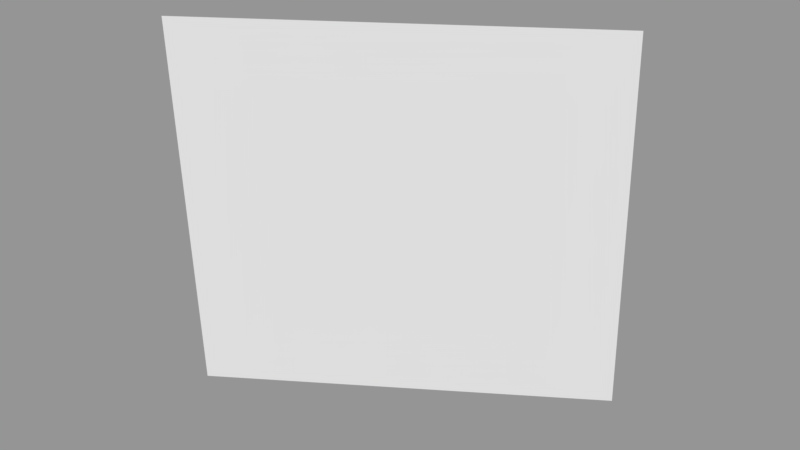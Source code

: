 # Source: Surface055.blend  (saved by Blender 2.79.0; exported with 4.5.12 LTS)
import bpy
from mathutils import Matrix  # noqa: F401  (used for matrix-valued properties, if any)

bpy.ops.wm.read_factory_settings(use_empty=True)
scene = bpy.context.scene
scene.name = 'Scene'

# ---- collections
col_collection_1 = bpy.data.collections.new('Collection 1'); scene.collection.children.link(col_collection_1)

# ---- meshes
me_sphere_061 = bpy.data.meshes.new('Sphere.061')
me_sphere_061.from_pydata([(-0.6533, 0.6533, 0.3827), (-0.7071, 0.7071, -4.371e-08), (-0.3536, 0.8536, 0.3827), (-0.3827, 0.9239, -4.371e-08)], [], [(1, 0, 2, 3)])
_ca = me_sphere_061.color_attributes.new('Col', 'BYTE_COLOR', 'CORNER')
_ca.data.foreach_set('color', [1.0, 1.0, 1.0, 1.0, 1.0, 1.0, 1.0, 1.0, 1.0, 1.0, 1.0, 1.0, 1.0, 1.0, 1.0, 1.0])
me_sphere_061.use_remesh_preserve_volume = False
me_sphere_061.use_remesh_preserve_attributes = False
me_sphere_061.use_mirror_vertex_groups = False
me_sphere_061.update()

# ---- objects
ob_surface055 = bpy.data.objects.new('Surface055', me_sphere_061)

# ---- transforms, parenting, visibility, modifiers, constraints
ob_surface055.location = (0.0, 0.0, 0.0)
ob_surface055.scale = (1e+04, 1e+04, 1e+04)
ob_surface055.lineart.crease_threshold = 0.0

# ---- collection membership
col_collection_1.objects.link(ob_surface055)

# ---- scene / render settings (as saved in the file)
scene.frame_start = 1; scene.frame_end = 250; scene.frame_set(1)
scene.render.engine = 'BLENDER_EEVEE_NEXT'
scene.render.resolution_percentage = 50
scene.render.dither_intensity = 0.0
scene.cycles.use_denoising = False
scene.cycles.samples = 128
scene.cycles.sampling_pattern = 'TABULATED_SOBOL'
scene.cycles.use_adaptive_sampling = False
scene.cycles.use_light_tree = False
scene.cycles.blur_glossy = 0.0
scene.cycles.sample_clamp_indirect = 0.0
scene.view_settings.view_transform = 'Standard'
bpy.context.view_layer.update()

# ---- added for rendering (the .blend has no active camera and no usable light): camera, sun + grey world if the file has none
cam_auto = bpy.data.cameras.new('AutoCamera')
cam_auto.lens = 50.0
cam_auto.sensor_width = 36.0
cam_auto.clip_end = 95328.8
ob_auto_camera = bpy.data.objects.new('AutoCamera', cam_auto)
scene.collection.objects.link(ob_auto_camera)
ob_auto_camera.location = (128.568, 1367.57, 6258.91)
ob_auto_camera.rotation_euler = (1.09748, -7.21219e-08, 0.694738)
scene.camera = ob_auto_camera
light_auto_sun = bpy.data.lights.new('AutoSun', 'SUN')
light_auto_sun.energy = 3.0
light_auto_sun.angle = 0.0523599
ob_auto_sun = bpy.data.objects.new('AutoSun', light_auto_sun)
scene.collection.objects.link(ob_auto_sun)
ob_auto_sun.rotation_euler = (0.872665, 0.174533, 0.523599)
if scene.world is None:
    world_auto = bpy.data.worlds.new('AutoWorld')
    world_auto.color = (0.3, 0.3, 0.3)
    scene.world = world_auto
bpy.context.view_layer.update()
